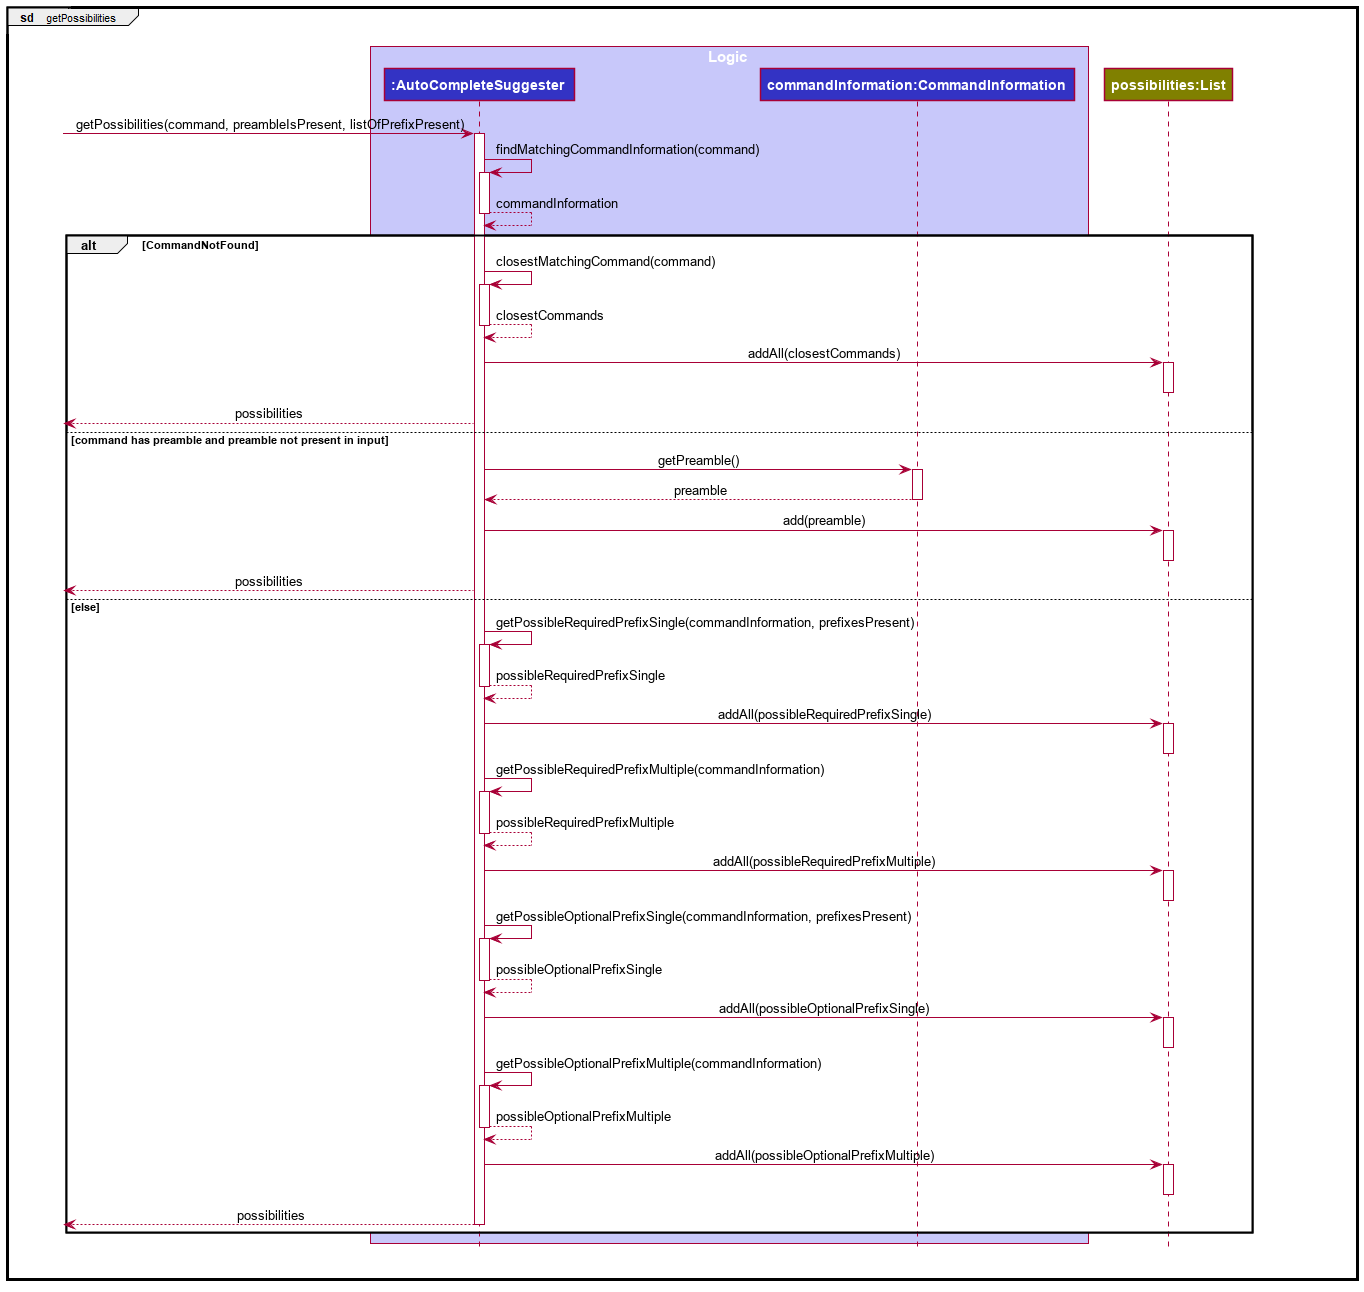

The diagram above was rendered by PlantUML. Its source (embedded in the PNG):
@startuml








skinparam BackgroundColor #FFFFFFF

skinparam Shadowing false

skinparam Class {
    FontColor #FFFFFF
    BorderThickness 1
    BorderColor #FFFFFF
    StereotypeFontColor #FFFFFF
    FontName Arial
}

skinparam Actor {
    BorderColor #000000
    Color #000000
    FontName Arial
}

skinparam Sequence {
    MessageAlign center
    BoxFontSize 15
    BoxPadding 0
    BoxFontColor #FFFFFF
    FontName Arial
}

skinparam Participant {
    FontColor #FFFFFFF
    Padding 20
}

skinparam MinClassWidth 50
skinparam ParticipantPadding 10
skinparam Shadowing false
skinparam DefaultTextAlignment center
skinparam packageStyle Rectangle

hide footbox
hide members
hide circle
box Logic #C8C8FA
participant "**:AutoCompleteSuggester**" as AutoCompleteSuggester #3333C4
participant "**commandInformation:CommandInformation**" as CommandInformation #3333C4
end box
participant "**possibilities:List**" as possibilities #808000

[-> AutoCompleteSuggester : getPossibilities(command, preambleIsPresent, listOfPrefixPresent)
activate AutoCompleteSuggester
AutoCompleteSuggester -> AutoCompleteSuggester : findMatchingCommandInformation(command)
activate AutoCompleteSuggester
AutoCompleteSuggester --> AutoCompleteSuggester : commandInformation
deactivate AutoCompleteSuggester
alt CommandNotFound
    AutoCompleteSuggester -> AutoCompleteSuggester : closestMatchingCommand(command)
    activate AutoCompleteSuggester
    AutoCompleteSuggester --> AutoCompleteSuggester : closestCommands
    deactivate AutoCompleteSuggester
    AutoCompleteSuggester -> possibilities : addAll(closestCommands)
    activate possibilities
    deactivate possibilities

    [<-- AutoCompleteSuggester : possibilities
else command has preamble and preamble not present in input
    AutoCompleteSuggester -> CommandInformation : getPreamble()
    activate CommandInformation
    CommandInformation --> AutoCompleteSuggester : preamble
    deactivate CommandInformation
    AutoCompleteSuggester -> possibilities : add(preamble)
    activate possibilities
    deactivate possibilities
    [<-- AutoCompleteSuggester : possibilities
else else
    AutoCompleteSuggester -> AutoCompleteSuggester : getPossibleRequiredPrefixSingle(commandInformation, prefixesPresent)
    activate AutoCompleteSuggester
    AutoCompleteSuggester --> AutoCompleteSuggester : possibleRequiredPrefixSingle
    deactivate AutoCompleteSuggester
    AutoCompleteSuggester -> possibilities : addAll(possibleRequiredPrefixSingle)
    activate possibilities
    deactivate possibilities

    AutoCompleteSuggester -> AutoCompleteSuggester : getPossibleRequiredPrefixMultiple(commandInformation)
    activate AutoCompleteSuggester
    AutoCompleteSuggester --> AutoCompleteSuggester : possibleRequiredPrefixMultiple
    deactivate AutoCompleteSuggester
    AutoCompleteSuggester -> possibilities : addAll(possibleRequiredPrefixMultiple)
    activate possibilities
    deactivate possibilities

    AutoCompleteSuggester -> AutoCompleteSuggester : getPossibleOptionalPrefixSingle(commandInformation, prefixesPresent)
    activate AutoCompleteSuggester
    AutoCompleteSuggester --> AutoCompleteSuggester : possibleOptionalPrefixSingle
    deactivate AutoCompleteSuggester
    AutoCompleteSuggester -> possibilities : addAll(possibleOptionalPrefixSingle)
    activate possibilities
    deactivate possibilities

    AutoCompleteSuggester -> AutoCompleteSuggester : getPossibleOptionalPrefixMultiple(commandInformation)
    activate AutoCompleteSuggester
    AutoCompleteSuggester --> AutoCompleteSuggester : possibleOptionalPrefixMultiple
    deactivate AutoCompleteSuggester
    AutoCompleteSuggester -> possibilities : addAll(possibleOptionalPrefixMultiple)
    activate possibilities
    deactivate possibilities
    [<-- AutoCompleteSuggester : possibilities
    deactivate AutoCompleteSuggester
end
@enduml